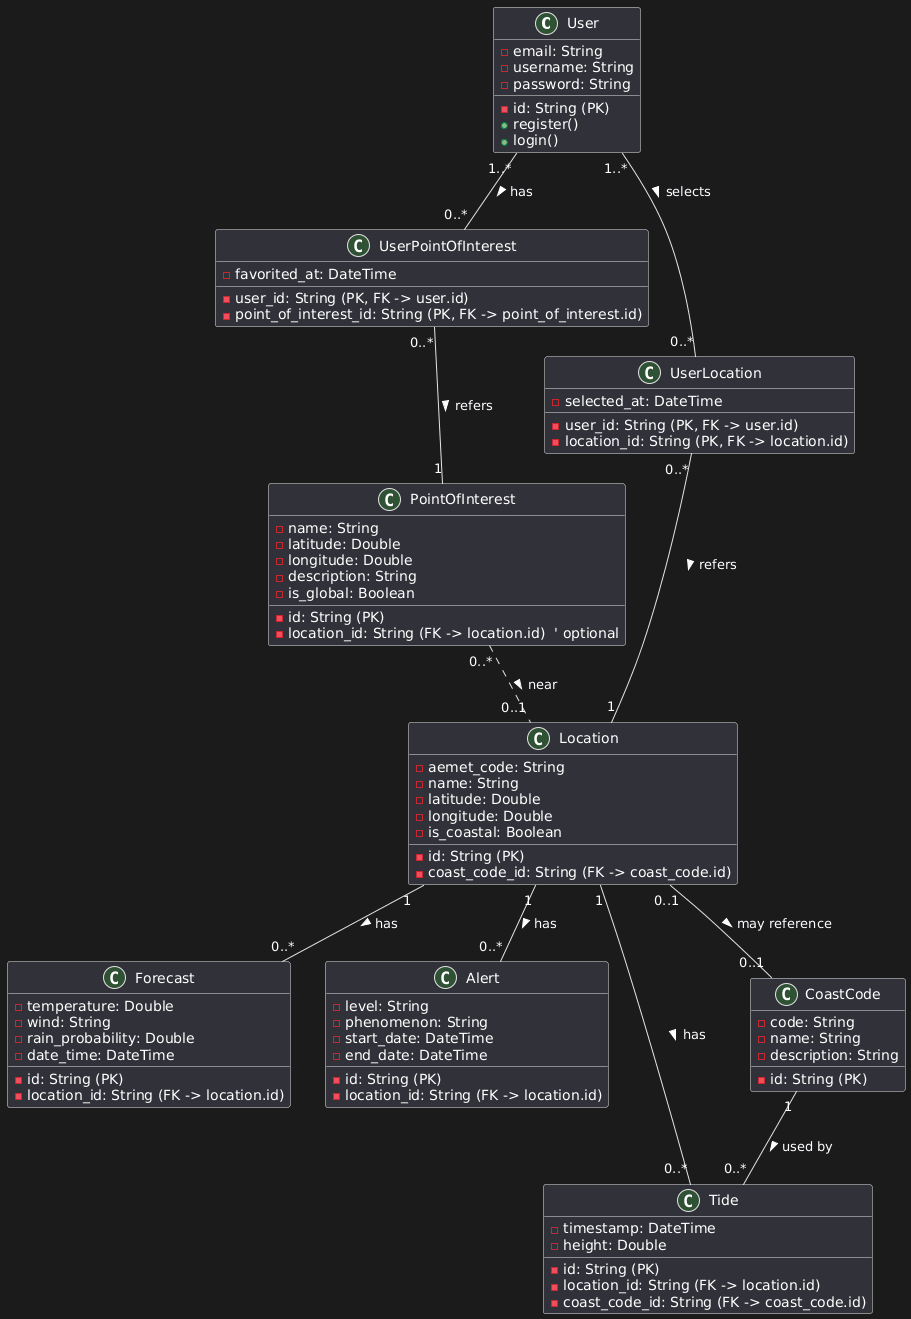

The diagram above was rendered by PlantUML. Its source (embedded in the PNG):
@startuml
class User {
    -id: String (PK)
    -email: String
    -username: String
    -password: String
    +register()
    +login()
}

class Location {
    -id: String (PK)
    -aemet_code: String
    -name: String
    -latitude: Double
    -longitude: Double
    -is_coastal: Boolean
    -coast_code_id: String (FK -> coast_code.id)
}

class PointOfInterest {
    -id: String (PK)
    -name: String
    -latitude: Double
    -longitude: Double
    -description: String
    -is_global: Boolean
    -location_id: String (FK -> location.id)  ' optional
}

class Forecast {
    -id: String (PK)
    -temperature: Double
    -wind: String
    -rain_probability: Double
    -date_time: DateTime
    -location_id: String (FK -> location.id)
}

class Alert {
    -id: String (PK)
    -level: String
    -phenomenon: String
    -start_date: DateTime
    -end_date: DateTime
    -location_id: String (FK -> location.id)
}

class Tide {
    -id: String (PK)
    -timestamp: DateTime
    -height: Double
    -location_id: String (FK -> location.id)
    -coast_code_id: String (FK -> coast_code.id)
}

class CoastCode {
    -id: String (PK)
    -code: String
    -name: String
    -description: String
}

class UserPointOfInterest {
    -user_id: String (PK, FK -> user.id)
    -point_of_interest_id: String (PK, FK -> point_of_interest.id)
    -favorited_at: DateTime
}

class UserLocation {
    -user_id: String (PK, FK -> user.id)
    -location_id: String (PK, FK -> location.id)
    -selected_at: DateTime
}

' User relationships
User "1..*" -- "0..*" UserLocation : selects >
UserLocation "0..*" -- "1" Location : refers >

User "1..*" -- "0..*" UserPointOfInterest : has >
UserPointOfInterest "0..*" -- "1" PointOfInterest : refers >

' AEMET data linked with location
Location "1" -- "0..*" Forecast : has >
Location "1" -- "0..*" Alert : has >
Location "1" -- "0..*" Tide : has >

' Relations for coast codes
CoastCode "1" -- "0..*" Tide : used by >
Location "0..1" -- "0..1" CoastCode : may reference >

' POIs can optionally be linked to a location
PointOfInterest "0..*" .. "0..1" Location : near >
@enduml